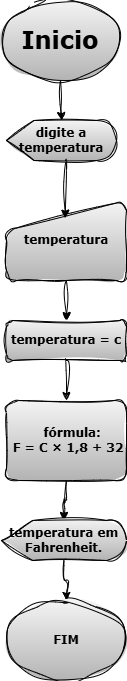

The diagram above was exported from draw.io. Its source (the exported page's mxGraphModel, read from the mxfile embedded in the PNG):
<mxGraphModel dx="1392" dy="749" grid="1" gridSize="10" guides="1" tooltips="1" connect="1" arrows="1" fold="1" page="1" pageScale="1" pageWidth="827" pageHeight="1169" math="0" shadow="0" adaptiveColors="none">
  <root>
    <mxCell id="0" />
    <mxCell id="1" parent="0" />
    <mxCell id="U-I7GQEWydkqEf0TPn4k-5" value="" style="edgeStyle=orthogonalEdgeStyle;curved=1;rounded=1;hachureGap=4;orthogonalLoop=1;jettySize=auto;html=1;fontFamily=Architects Daughter;fontSource=https%3A%2F%2Ffonts.googleapis.com%2Fcss%3Ffamily%3DArchitects%2BDaughter;deletable=1;cloneable=1;movable=1;sketch=1;curveFitting=1;jiggle=2;labelBackgroundColor=none;fontColor=default;fillColor=#f5f5f5;gradientColor=#b3b3b3;strokeColor=light-dark(#000000,#000000);" parent="1" source="U-I7GQEWydkqEf0TPn4k-1" target="U-I7GQEWydkqEf0TPn4k-4" edge="1">
      <mxGeometry relative="1" as="geometry" />
    </mxCell>
    <mxCell id="U-I7GQEWydkqEf0TPn4k-1" value="&lt;h1&gt;Inicio&lt;/h1&gt;" style="ellipse;whiteSpace=wrap;html=1;rounded=1;hachureGap=4;fontFamily=Verdana;sketch=1;curveFitting=1;jiggle=2;labelBackgroundColor=none;fillColor=#f5f5f5;gradientColor=#b3b3b3;strokeColor=light-dark(#000000,#000000);" parent="1" vertex="1">
      <mxGeometry x="354" width="120" height="80" as="geometry" />
    </mxCell>
    <mxCell id="U-I7GQEWydkqEf0TPn4k-4" value="digite a temperatura" style="shape=display;whiteSpace=wrap;html=1;rounded=1;hachureGap=4;fontFamily=Verdana;fontStyle=1;deletable=1;cloneable=1;movable=1;sketch=1;curveFitting=1;jiggle=2;labelBackgroundColor=none;fillColor=#f5f5f5;gradientColor=#b3b3b3;strokeColor=light-dark(#000000,#000000);" parent="1" vertex="1">
      <mxGeometry x="360" y="120" width="110" height="40" as="geometry" />
    </mxCell>
    <mxCell id="U-I7GQEWydkqEf0TPn4k-18" value="" style="edgeStyle=orthogonalEdgeStyle;curved=1;rounded=1;hachureGap=4;orthogonalLoop=1;jettySize=auto;html=1;fontFamily=Architects Daughter;fontSource=https%3A%2F%2Ffonts.googleapis.com%2Fcss%3Ffamily%3DArchitects%2BDaughter;deletable=1;cloneable=1;movable=1;sketch=1;curveFitting=1;jiggle=2;labelBackgroundColor=none;fontColor=default;fillColor=#f5f5f5;gradientColor=#b3b3b3;strokeColor=light-dark(#000000,#000000);" parent="1" source="U-I7GQEWydkqEf0TPn4k-6" target="U-I7GQEWydkqEf0TPn4k-10" edge="1">
      <mxGeometry relative="1" as="geometry" />
    </mxCell>
    <mxCell id="U-I7GQEWydkqEf0TPn4k-6" value="temperatura" style="shape=manualInput;whiteSpace=wrap;html=1;rounded=1;hachureGap=4;fontFamily=Verdana;fontStyle=1;deletable=1;cloneable=1;movable=1;sketch=1;curveFitting=1;jiggle=2;labelBackgroundColor=none;fillColor=#f5f5f5;gradientColor=#b3b3b3;strokeColor=light-dark(#000000,#000000);" parent="1" vertex="1">
      <mxGeometry x="360" y="200" width="120" height="80" as="geometry" />
    </mxCell>
    <mxCell id="U-I7GQEWydkqEf0TPn4k-7" style="edgeStyle=orthogonalEdgeStyle;curved=1;rounded=1;hachureGap=4;orthogonalLoop=1;jettySize=auto;html=1;exitX=0;exitY=0;exitDx=58.75;exitDy=40;exitPerimeter=0;entryX=0.49;entryY=0.222;entryDx=0;entryDy=0;entryPerimeter=0;fontFamily=Architects Daughter;fontSource=https%3A%2F%2Ffonts.googleapis.com%2Fcss%3Ffamily%3DArchitects%2BDaughter;fontStyle=1;deletable=1;cloneable=1;movable=1;sketch=1;curveFitting=1;jiggle=2;labelBackgroundColor=none;fontColor=default;fillColor=#f5f5f5;gradientColor=#b3b3b3;strokeColor=light-dark(#000000,#000000);" parent="1" source="U-I7GQEWydkqEf0TPn4k-4" target="U-I7GQEWydkqEf0TPn4k-6" edge="1">
      <mxGeometry relative="1" as="geometry" />
    </mxCell>
    <mxCell id="U-I7GQEWydkqEf0TPn4k-20" value="" style="edgeStyle=orthogonalEdgeStyle;curved=1;rounded=1;hachureGap=4;orthogonalLoop=1;jettySize=auto;html=1;fontFamily=Architects Daughter;fontSource=https%3A%2F%2Ffonts.googleapis.com%2Fcss%3Ffamily%3DArchitects%2BDaughter;deletable=1;cloneable=1;movable=1;sketch=1;curveFitting=1;jiggle=2;labelBackgroundColor=none;fontColor=default;fillColor=#f5f5f5;gradientColor=#b3b3b3;strokeColor=light-dark(#000000,#000000);" parent="1" source="U-I7GQEWydkqEf0TPn4k-8" target="U-I7GQEWydkqEf0TPn4k-12" edge="1">
      <mxGeometry relative="1" as="geometry" />
    </mxCell>
    <mxCell id="U-I7GQEWydkqEf0TPn4k-8" value="&amp;nbsp; &amp;nbsp; &amp;nbsp; &amp;nbsp; fórmula:&amp;nbsp; &amp;nbsp; &amp;nbsp; &amp;nbsp;F = C × 1,8 + 32" style="whiteSpace=wrap;html=1;fontFamily=Verdana;rounded=1;hachureGap=4;fontStyle=1;deletable=1;cloneable=1;movable=1;sketch=1;curveFitting=1;jiggle=2;labelBackgroundColor=none;fillColor=#f5f5f5;gradientColor=#b3b3b3;strokeColor=light-dark(#000000,#000000);" parent="1" vertex="1">
      <mxGeometry x="360" y="400" width="120" height="80" as="geometry" />
    </mxCell>
    <mxCell id="U-I7GQEWydkqEf0TPn4k-19" value="" style="edgeStyle=orthogonalEdgeStyle;curved=1;rounded=1;hachureGap=4;orthogonalLoop=1;jettySize=auto;html=1;fontFamily=Architects Daughter;fontSource=https%3A%2F%2Ffonts.googleapis.com%2Fcss%3Ffamily%3DArchitects%2BDaughter;deletable=1;cloneable=1;movable=1;sketch=1;curveFitting=1;jiggle=2;labelBackgroundColor=none;fontColor=default;fillColor=#f5f5f5;gradientColor=#b3b3b3;strokeColor=light-dark(#000000,#000000);" parent="1" source="U-I7GQEWydkqEf0TPn4k-10" target="U-I7GQEWydkqEf0TPn4k-8" edge="1">
      <mxGeometry relative="1" as="geometry" />
    </mxCell>
    <mxCell id="U-I7GQEWydkqEf0TPn4k-10" value="temperatura = c" style="whiteSpace=wrap;html=1;fontFamily=Verdana;rounded=1;hachureGap=4;fontStyle=1;deletable=1;cloneable=1;movable=1;sketch=1;curveFitting=1;jiggle=2;labelBackgroundColor=none;fillColor=#f5f5f5;gradientColor=#b3b3b3;strokeColor=light-dark(#000000,#000000);" parent="1" vertex="1">
      <mxGeometry x="360" y="320" width="120" height="40" as="geometry" />
    </mxCell>
    <mxCell id="U-I7GQEWydkqEf0TPn4k-17" value="" style="edgeStyle=orthogonalEdgeStyle;curved=1;rounded=1;hachureGap=4;orthogonalLoop=1;jettySize=auto;html=1;fontFamily=Verdana;fontStyle=1;deletable=1;cloneable=1;movable=1;sketch=1;curveFitting=1;jiggle=2;labelBackgroundColor=none;fontColor=default;fillColor=#f5f5f5;gradientColor=#b3b3b3;strokeColor=light-dark(#000000,#000000);" parent="1" source="U-I7GQEWydkqEf0TPn4k-12" target="U-I7GQEWydkqEf0TPn4k-16" edge="1">
      <mxGeometry relative="1" as="geometry" />
    </mxCell>
    <mxCell id="U-I7GQEWydkqEf0TPn4k-12" value="temperatura em Fahrenheit." style="shape=display;whiteSpace=wrap;html=1;rounded=1;hachureGap=4;fontFamily=Verdana;fontStyle=1;deletable=1;cloneable=1;movable=1;sketch=1;curveFitting=1;jiggle=2;labelBackgroundColor=none;fillColor=#f5f5f5;gradientColor=#b3b3b3;strokeColor=light-dark(#000000,#000000);" parent="1" vertex="1">
      <mxGeometry x="355" y="520" width="125" height="40" as="geometry" />
    </mxCell>
    <mxCell id="U-I7GQEWydkqEf0TPn4k-16" value="FIM" style="ellipse;whiteSpace=wrap;html=1;rounded=1;hachureGap=4;fontFamily=Verdana;fontStyle=1;deletable=1;cloneable=1;movable=1;sketch=1;curveFitting=1;jiggle=2;labelBackgroundColor=none;fillColor=#f5f5f5;gradientColor=#b3b3b3;strokeColor=light-dark(#000000,#000000);" parent="1" vertex="1">
      <mxGeometry x="360" y="600" width="120" height="80" as="geometry" />
    </mxCell>
  </root>
</mxGraphModel>